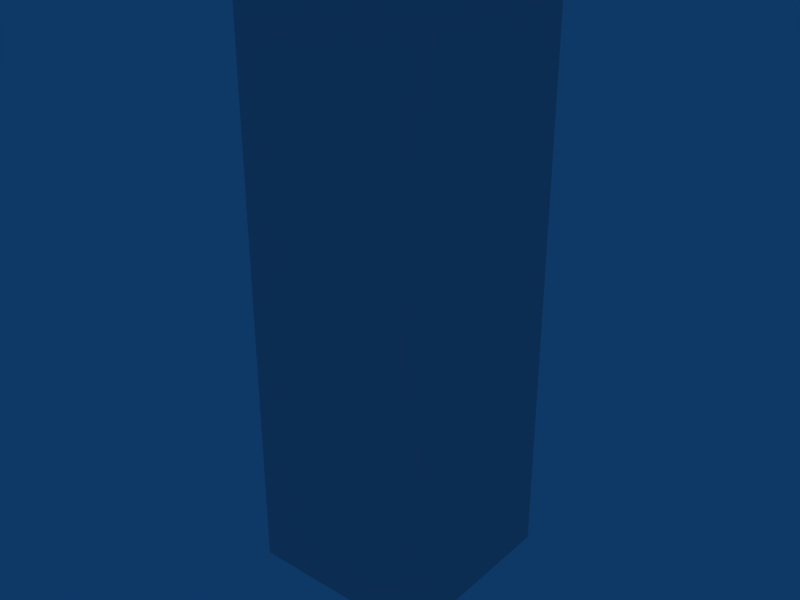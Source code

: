 # Source: thermometer-1.0.blend  (saved by Blender 2.49.2; exported with 4.5.12 LTS)
import bpy
from mathutils import Matrix  # noqa: F401  (used for matrix-valued properties, if any)

bpy.ops.wm.read_factory_settings(use_empty=True)
scene = bpy.context.scene
scene.name = 'Scene'

# ---- collections
col_collection_1 = bpy.data.collections.new('Collection 1'); scene.collection.children.link(col_collection_1)

# ---- materials (node trees are filled in below, after node groups)
mat_material = bpy.data.materials.new('Material')
mat_material.alpha_threshold = 0.0
mat_material.roughness = 0.5
mat_material.line_color = (0.0, 0.0, 0.0, 1.0)

# ---- material node trees

# ---- world
world_world = bpy.data.worlds.new('World'); scene.world = world_world
world_world.color = (0.05656, 0.2208, 0.4)
world_world.use_sun_shadow = False
world_world.sun_shadow_jitter_overblur = 0.0
world_world.cycles.sampling_method = 'MANUAL'
world_world.cycles.sample_map_resolution = 256

# ---- meshes
me_cube = bpy.data.meshes.new('Cube')
me_cube.from_pydata([(1.0, 1.0, -1.0), (1.0, -1.0, -1.0), (-1.0, -1.0, -1.0), (-1.0, 1.0, -1.0), (1.0, 1.0, 1.0), (1.0, -1.0, 1.0), (-1.0, -1.0, 1.0), (-1.0, 1.0, 1.0)], [], [(0, 1, 2, 3), (4, 7, 6, 5), (0, 4, 5, 1), (1, 5, 6, 2), (2, 6, 7, 3), (4, 0, 3, 7)])
me_cube.materials.append(mat_material)
me_cube.use_remesh_preserve_volume = False
me_cube.use_remesh_preserve_attributes = False
me_cube.use_mirror_vertex_groups = False
me_cube.update()

# ---- objects
ob_thermometer = bpy.data.objects.new('Thermometer', None)
ob_thermo_box = bpy.data.objects.new('Thermo_box', me_cube)

# ---- transforms, parenting, visibility, modifiers, constraints
ob_thermometer.location = (0.0, 0.0, 0.0)
ob_thermometer.scale = (0.5, 0.5, 0.5)
ob_thermometer.lock_rotations_4d = False
ob_thermometer.empty_display_type = 'ARROWS'
ob_thermometer.empty_image_offset = (0.0, 0.0)
ob_thermometer.lineart.crease_threshold = 0.0
ob_thermo_box.parent = ob_thermometer
ob_thermo_box.matrix_parent_inverse = Matrix(((2.0, 0.0, 0.0, 0.0), (0.0, 2.0, 0.0, 0.0), (0.0, 0.0, 2.0, 0.0), (0.0, 0.0, 0.0, 1.0)))
ob_thermo_box.location = (0.0, 0.0, 0.0)
ob_thermo_box.scale = (0.05, 0.05, 0.15)
ob_thermo_box.lock_rotations_4d = False
ob_thermo_box.empty_display_type = 'ARROWS'
ob_thermo_box.color = (0.0, 0.0, 0.0, 1.0)
ob_thermo_box.lineart.crease_threshold = 0.0

# ---- collection membership
col_collection_1.objects.link(ob_thermometer)
col_collection_1.objects.link(ob_thermo_box)

# ---- scene / render settings (as saved in the file)
scene.frame_start = 1; scene.frame_end = 250; scene.frame_set(1)
scene.render.engine = 'BLENDER_EEVEE_NEXT'
scene.render.image_settings.file_format = 'JPEG'
scene.render.image_settings.color_mode = 'RGB'
scene.render.image_settings.compression = 90
scene.render.resolution_x = 800
scene.render.resolution_y = 600
scene.render.pixel_aspect_x = 100.0
scene.render.pixel_aspect_y = 100.0
scene.render.fps = 25
scene.render.dither_intensity = 0.0
scene.render.use_compositing = False
scene.render.use_sequencer = False
scene.render.bake_margin = 2
scene.render.bake_bias = 0.0
scene.render.use_stamp_time = False
scene.render.use_stamp_date = False
scene.render.use_stamp_frame = False
scene.render.use_stamp_camera = False
scene.render.use_stamp_scene = False
scene.render.use_stamp_filename = False
scene.render.use_stamp_render_time = False
scene.render.stamp_font_size = 0
scene.cycles.use_denoising = False
scene.cycles.samples = 10
scene.cycles.sampling_pattern = 'TABULATED_SOBOL'
scene.cycles.light_sampling_threshold = 0.0
scene.cycles.use_adaptive_sampling = False
scene.cycles.use_light_tree = False
scene.cycles.blur_glossy = 0.0
scene.cycles.volume_bounces = 1
scene.cycles.pixel_filter_type = 'GAUSSIAN'
scene.cycles.sample_clamp_indirect = 0.0
scene.view_settings.view_transform = 'Raw'
bpy.context.view_layer.update()

# ---- added for rendering (the .blend has no active camera): camera
cam_auto = bpy.data.cameras.new('AutoCamera')
cam_auto.lens = 50.0
cam_auto.sensor_width = 36.0
cam_auto.clip_end = 1000.0
ob_auto_camera = bpy.data.objects.new('AutoCamera', cam_auto)
scene.collection.objects.link(ob_auto_camera)
ob_auto_camera.location = (0.306862, -0.368235, 0.24549)
ob_auto_camera.rotation_euler = (1.09748, -7.21219e-08, 0.694738)
scene.camera = ob_auto_camera
bpy.context.view_layer.update()
